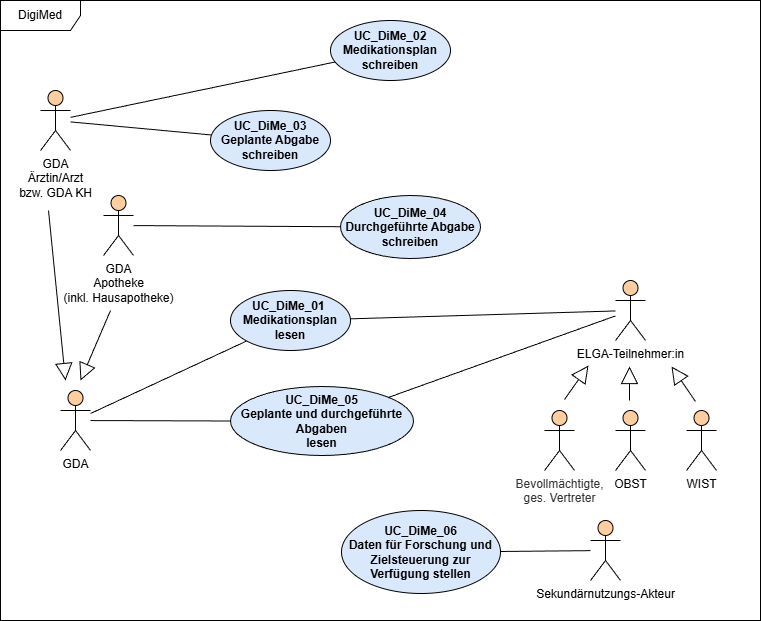

The diagram above was exported from draw.io. Its source (the exported page's mxGraphModel, read from the mxfile embedded in the PNG):
<mxGraphModel dx="839" dy="1082" grid="0" gridSize="10" guides="1" tooltips="1" connect="1" arrows="1" fold="1" page="1" pageScale="1" pageWidth="827" pageHeight="1169" math="0" shadow="0">
  <root>
    <mxCell id="0" />
    <mxCell id="1" parent="0" />
    <mxCell id="ZpeVjsDjszeLi1a78eD9-1" parent="1" style="shape=umlActor;html=1;verticalLabelPosition=bottom;verticalAlign=top;align=center;fillColor=#FFCE9F;" value="Sekundärnutzungs-Akteur" vertex="1">
      <mxGeometry height="60" width="30" x="640" y="650" as="geometry" />
    </mxCell>
    <mxCell id="ZpeVjsDjszeLi1a78eD9-2" parent="1" style="shape=ellipse;html=1;strokeWidth=1;fontStyle=1;whiteSpace=wrap;align=center;perimeter=ellipsePerimeter;fillColor=#DAE8FC;" value="&lt;div&gt;UC_DiMe_02&lt;/div&gt;Medikationsplan schreiben" vertex="1">
      <mxGeometry height="60" width="120" x="380" y="150" as="geometry" />
    </mxCell>
    <mxCell id="ZpeVjsDjszeLi1a78eD9-8" edge="1" parent="1" style="rounded=0;orthogonalLoop=1;jettySize=auto;html=1;endArrow=block;endFill=0;strokeWidth=1;endSize=15;">
      <mxGeometry relative="1" as="geometry">
        <mxPoint x="98" y="340" as="sourcePoint" />
        <mxPoint x="115" y="510" as="targetPoint" />
      </mxGeometry>
    </mxCell>
    <mxCell id="ZpeVjsDjszeLi1a78eD9-5" parent="1" style="shape=umlActor;html=1;verticalLabelPosition=bottom;verticalAlign=top;align=center;fillColor=#FFCE9F;" value="GDA&lt;div&gt;&lt;span style=&quot;background-color: transparent; color: light-dark(rgb(0, 0, 0), rgb(255, 255, 255));&quot;&gt;Ärztin/Arzt &lt;br&gt;bzw. GDA KH&lt;/span&gt;&lt;/div&gt;" vertex="1">
      <mxGeometry height="60" width="30" x="90" y="220" as="geometry" />
    </mxCell>
    <mxCell id="ZpeVjsDjszeLi1a78eD9-6" parent="1" style="shape=umlActor;html=1;verticalLabelPosition=bottom;verticalAlign=top;align=center;fillColor=#FFCE9F;" value="ELGA-Teilnehmer:in" vertex="1">
      <mxGeometry height="60" width="30" x="665" y="410" as="geometry" />
    </mxCell>
    <mxCell id="ZpeVjsDjszeLi1a78eD9-10" edge="1" parent="1" source="ZpeVjsDjszeLi1a78eD9-7" style="rounded=0;orthogonalLoop=1;jettySize=auto;html=1;endArrow=none;endFill=0;" target="ZpeVjsDjszeLi1a78eD9-9">
      <mxGeometry relative="1" as="geometry" />
    </mxCell>
    <mxCell id="ZpeVjsDjszeLi1a78eD9-7" parent="1" style="shape=umlActor;html=1;verticalLabelPosition=bottom;verticalAlign=top;align=center;fillColor=#FFCE9F;" value="GDA" vertex="1">
      <mxGeometry height="60" width="30" x="110" y="520" as="geometry" />
    </mxCell>
    <mxCell id="ZpeVjsDjszeLi1a78eD9-9" parent="1" style="shape=ellipse;html=1;strokeWidth=1;fontStyle=1;whiteSpace=wrap;align=center;perimeter=ellipsePerimeter;fillColor=#DAE8FC;" value="UC_DiMe_01&amp;nbsp;&lt;div&gt;Medikationsplan lesen&lt;/div&gt;" vertex="1">
      <mxGeometry height="60" width="120" x="280" y="420" as="geometry" />
    </mxCell>
    <mxCell id="ZpeVjsDjszeLi1a78eD9-11" edge="1" parent="1" source="ZpeVjsDjszeLi1a78eD9-5" style="rounded=0;orthogonalLoop=1;jettySize=auto;html=1;endArrow=none;endFill=0;" target="ZpeVjsDjszeLi1a78eD9-2">
      <mxGeometry relative="1" as="geometry">
        <mxPoint x="650" y="280" as="sourcePoint" />
        <mxPoint x="480" y="280" as="targetPoint" />
      </mxGeometry>
    </mxCell>
    <mxCell id="ZpeVjsDjszeLi1a78eD9-12" edge="1" parent="1" source="ZpeVjsDjszeLi1a78eD9-6" style="rounded=0;orthogonalLoop=1;jettySize=auto;html=1;endArrow=none;endFill=0;" target="ZpeVjsDjszeLi1a78eD9-9">
      <mxGeometry relative="1" as="geometry">
        <mxPoint x="475" y="830" as="sourcePoint" />
        <mxPoint x="305" y="830" as="targetPoint" />
      </mxGeometry>
    </mxCell>
    <mxCell id="ZpeVjsDjszeLi1a78eD9-13" parent="1" style="shape=ellipse;html=1;strokeWidth=1;fontStyle=1;whiteSpace=wrap;align=center;perimeter=ellipsePerimeter;fillColor=#DAE8FC;" value="&lt;div&gt;UC_DiMe_04&lt;/div&gt;Durchgeführte Abgabe&lt;div&gt;schreiben&lt;/div&gt;" vertex="1">
      <mxGeometry height="63" width="140" x="390" y="325" as="geometry" />
    </mxCell>
    <mxCell id="ZpeVjsDjszeLi1a78eD9-14" parent="1" style="shape=umlActor;html=1;verticalLabelPosition=bottom;verticalAlign=top;align=center;fillColor=#FFCE9F;" value="GDA&lt;div&gt;Apotheke&lt;/div&gt;&lt;div&gt;(inkl. Hausapotheke)&lt;/div&gt;" vertex="1">
      <mxGeometry height="60" width="30" x="153" y="325" as="geometry" />
    </mxCell>
    <mxCell id="ZpeVjsDjszeLi1a78eD9-15" edge="1" parent="1" style="rounded=0;orthogonalLoop=1;jettySize=auto;html=1;endArrow=block;endFill=0;strokeWidth=1;targetPerimeterSpacing=0;jumpSize=6;endSize=15;">
      <mxGeometry relative="1" as="geometry">
        <mxPoint x="160" y="440" as="sourcePoint" />
        <mxPoint x="130" y="510" as="targetPoint" />
      </mxGeometry>
    </mxCell>
    <mxCell id="ZpeVjsDjszeLi1a78eD9-19" edge="1" parent="1" source="ZpeVjsDjszeLi1a78eD9-14" style="rounded=0;orthogonalLoop=1;jettySize=auto;html=1;endArrow=none;endFill=0;" target="ZpeVjsDjszeLi1a78eD9-13">
      <mxGeometry relative="1" as="geometry">
        <mxPoint x="260" y="417" as="sourcePoint" />
        <mxPoint x="404" y="390" as="targetPoint" />
      </mxGeometry>
    </mxCell>
    <mxCell id="ZpeVjsDjszeLi1a78eD9-39" parent="1" style="shape=ellipse;html=1;strokeWidth=1;fontStyle=1;whiteSpace=wrap;align=center;perimeter=ellipsePerimeter;fillColor=#DAE8FC;" value="&lt;div&gt;UC_DiMe_06&lt;/div&gt;Daten für Forschung und Zielsteuerung zur Verfügung stellen" vertex="1">
      <mxGeometry height="83" width="159" x="391" y="640" as="geometry" />
    </mxCell>
    <mxCell id="ZpeVjsDjszeLi1a78eD9-40" edge="1" parent="1" source="ZpeVjsDjszeLi1a78eD9-1" style="rounded=0;orthogonalLoop=1;jettySize=auto;html=1;endArrow=none;endFill=0;" target="ZpeVjsDjszeLi1a78eD9-39">
      <mxGeometry relative="1" as="geometry">
        <mxPoint x="697" y="310" as="sourcePoint" />
        <mxPoint x="610" y="332" as="targetPoint" />
      </mxGeometry>
    </mxCell>
    <mxCell id="ZpeVjsDjszeLi1a78eD9-41" parent="1" style="shape=umlFrame;whiteSpace=wrap;html=1;pointerEvents=0;width=80;height=30;" value="DigiMed" vertex="1">
      <mxGeometry height="620" width="760" x="50" y="130" as="geometry" />
    </mxCell>
    <mxCell id="BNU2L4cyTkWvjGvx3_ll-1" parent="1" style="shape=ellipse;html=1;strokeWidth=1;fontStyle=1;whiteSpace=wrap;align=center;perimeter=ellipsePerimeter;fillColor=#dae8fc;strokeColor=#000000;" value="&lt;div&gt;UC_DiMe_05&lt;/div&gt;Geplante und durchgeführte Abgaben&lt;div&gt;lesen&lt;/div&gt;" vertex="1">
      <mxGeometry height="69" width="183" x="280" y="516" as="geometry" />
    </mxCell>
    <mxCell id="BNU2L4cyTkWvjGvx3_ll-2" parent="1" style="shape=ellipse;html=1;strokeWidth=1;fontStyle=1;whiteSpace=wrap;align=center;perimeter=ellipsePerimeter;fillColor=#DAE8FC;" value="&lt;div&gt;UC_DiMe_03&lt;/div&gt;Geplante Abgabe schreiben" vertex="1">
      <mxGeometry height="60" width="120" x="260" y="240" as="geometry" />
    </mxCell>
    <mxCell id="BNU2L4cyTkWvjGvx3_ll-3" edge="1" parent="1" source="ZpeVjsDjszeLi1a78eD9-7" style="rounded=0;orthogonalLoop=1;jettySize=auto;html=1;endArrow=none;endFill=0;" target="BNU2L4cyTkWvjGvx3_ll-1">
      <mxGeometry relative="1" as="geometry">
        <mxPoint x="330" y="261" as="sourcePoint" />
        <mxPoint x="492" y="240" as="targetPoint" />
      </mxGeometry>
    </mxCell>
    <mxCell id="BNU2L4cyTkWvjGvx3_ll-4" edge="1" parent="1" source="ZpeVjsDjszeLi1a78eD9-6" style="rounded=0;orthogonalLoop=1;jettySize=auto;html=1;endArrow=none;endFill=0;" target="BNU2L4cyTkWvjGvx3_ll-1">
      <mxGeometry relative="1" as="geometry">
        <mxPoint x="548" y="862" as="sourcePoint" />
        <mxPoint x="355" y="810" as="targetPoint" />
      </mxGeometry>
    </mxCell>
    <mxCell id="BNU2L4cyTkWvjGvx3_ll-5" edge="1" parent="1" source="ZpeVjsDjszeLi1a78eD9-5" style="rounded=0;orthogonalLoop=1;jettySize=auto;html=1;endArrow=none;endFill=0;" target="BNU2L4cyTkWvjGvx3_ll-2">
      <mxGeometry relative="1" as="geometry">
        <mxPoint x="260" y="400" as="sourcePoint" />
        <mxPoint x="334" y="400" as="targetPoint" />
      </mxGeometry>
    </mxCell>
    <mxCell id="XIpQ5O-sC2AIsp4h23P1-1" parent="1" style="shape=umlActor;html=1;verticalLabelPosition=bottom;verticalAlign=top;align=center;fillColor=#FFCE9F;" value="&lt;div style=&quot;&quot;&gt;&lt;font color=&quot;#333333&quot; face=&quot;Segoe UI, Segoe UI Web (West European), -apple-system, BlinkMacSystemFont, Roboto, Helvetica Neue, sans-serif&quot;&gt;&lt;span style=&quot;white-space: pre-wrap; background-color: rgb(255, 255, 255);&quot;&gt;Bevollmächtigte,&lt;/span&gt;&lt;/font&gt;&lt;/div&gt;&lt;div style=&quot;&quot;&gt;&lt;font color=&quot;#333333&quot; face=&quot;Segoe UI, Segoe UI Web (West European), -apple-system, BlinkMacSystemFont, Roboto, Helvetica Neue, sans-serif&quot;&gt;&lt;span style=&quot;white-space: pre-wrap; background-color: rgb(255, 255, 255);&quot;&gt;ges. Vertreter&lt;/span&gt;&lt;/font&gt;&lt;/div&gt;" vertex="1">
      <mxGeometry height="60" width="30" x="594" y="540" as="geometry" />
    </mxCell>
    <mxCell id="XIpQ5O-sC2AIsp4h23P1-2" parent="1" style="shape=umlActor;html=1;verticalLabelPosition=bottom;verticalAlign=top;align=center;fillColor=#FFCE9F;" value="OBST" vertex="1">
      <mxGeometry height="60" width="30" x="665" y="540" as="geometry" />
    </mxCell>
    <mxCell id="XIpQ5O-sC2AIsp4h23P1-3" edge="1" parent="1" style="rounded=0;orthogonalLoop=1;jettySize=auto;html=1;endArrow=block;endFill=0;strokeWidth=1;targetPerimeterSpacing=0;jumpSize=6;endSize=15;">
      <mxGeometry relative="1" as="geometry">
        <mxPoint x="679" y="530" as="sourcePoint" />
        <mxPoint x="679" y="496" as="targetPoint" />
      </mxGeometry>
    </mxCell>
    <mxCell id="XIpQ5O-sC2AIsp4h23P1-4" edge="1" parent="1" style="rounded=0;orthogonalLoop=1;jettySize=auto;html=1;endArrow=block;endFill=0;strokeWidth=1;targetPerimeterSpacing=0;jumpSize=6;endSize=15;">
      <mxGeometry relative="1" as="geometry">
        <mxPoint x="614" y="529" as="sourcePoint" />
        <mxPoint x="638" y="495" as="targetPoint" />
      </mxGeometry>
    </mxCell>
    <mxCell id="jbuL_KNphBOcvoCkS3P6-4" parent="1" style="shape=umlActor;html=1;verticalLabelPosition=bottom;verticalAlign=top;align=center;fillColor=#FFCE9F;" value="WIST" vertex="1">
      <mxGeometry height="60" width="30" x="736" y="540" as="geometry" />
    </mxCell>
    <mxCell id="jbuL_KNphBOcvoCkS3P6-10" edge="1" parent="1" style="rounded=0;orthogonalLoop=1;jettySize=auto;html=1;endArrow=block;endFill=0;strokeWidth=1;targetPerimeterSpacing=0;jumpSize=6;endSize=15;">
      <mxGeometry relative="1" as="geometry">
        <mxPoint x="745" y="531" as="sourcePoint" />
        <mxPoint x="721" y="496" as="targetPoint" />
      </mxGeometry>
    </mxCell>
  </root>
</mxGraphModel>